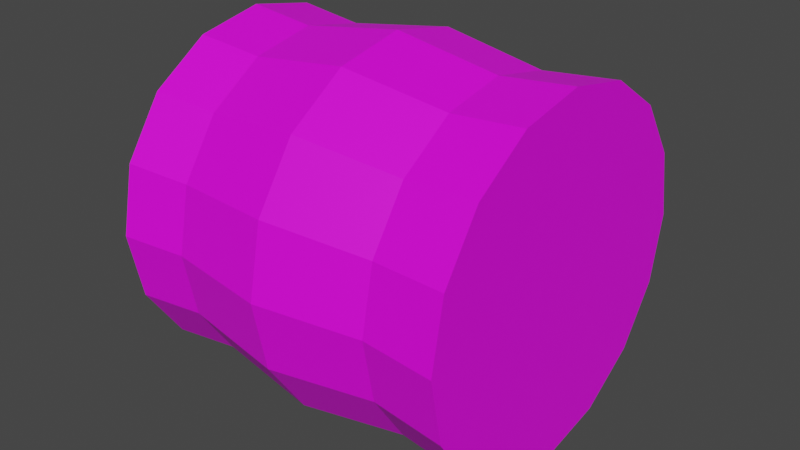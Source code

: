 # Source: haystack.blend  (saved by Blender 2.80.75; exported with 4.5.12 LTS)
import bpy
from mathutils import Matrix  # noqa: F401  (used for matrix-valued properties, if any)

bpy.ops.wm.read_factory_settings(use_empty=True)
scene = bpy.context.scene
scene.name = 'Scene'

# ---- collections
col_collection = bpy.data.collections.new('Collection'); scene.collection.children.link(col_collection)

# ---- images (referenced by path relative to the original .blend; pixels are not part of the script)
import os
ASSET_DIR = os.environ.get("B2B_ASSET_DIR", "")  # directory of the original .blend (textures are referenced by path, not embedded)
HERE = os.path.dirname(os.path.abspath(__file__))  # packed textures are extracted next to this script under _unpacked/

def load_image(name, relpath, width, height, colorspace="sRGB"):
    """Load a texture the original file referenced (path relative to the .blend, or extracted next to this script)."""
    p = next((c for c in (os.path.join(HERE, relpath), os.path.join(ASSET_DIR, relpath)) if relpath and os.path.exists(c)), "")
    if p:
        img = bpy.data.images.load(p, check_existing=True)
        img.name = name
    else:  # same state as the original file: an image datablock whose file is absent (Cycles renders it pink)
        img = bpy.data.images.new(name, width, height)
        img.source = "FILE"
        img.filepath = "//" + (relpath or name)
    img.colorspace_settings.name = colorspace
    return img
img_untitled = load_image('Untitled', '', 256, 256, 'sRGB')

# ---- materials (node trees are filled in below, after node groups)
mat_material_001 = bpy.data.materials.new('Material.001')
mat_material_001.use_transparent_shadow = False

# ---- material node trees
mat_material_001.use_nodes = True; mat_material_001.node_tree.nodes.clear()
_N = mat_material_001.node_tree.nodes; _L = mat_material_001.node_tree.links
n0 = _N.new('ShaderNodeOutputMaterial'); n0.name = 'Material Output'; n0.location = (300, 300)
n1 = _N.new('ShaderNodeBsdfPrincipled'); n1.name = 'Principled BSDF'; n1.location = (10, 300)
n1.distribution = 'GGX'
n1.subsurface_method = 'BURLEY'
n1.inputs[3].default_value = 1.45
n1.inputs[27].default_value = (0.0, 0.0, 0.0, 1.0)
n1.inputs[28].default_value = 1.0
n2 = _N.new('ShaderNodeTexImage'); n2.name = 'Image Texture'; n2.location = (-280, 280)
n2.image = img_untitled
_L.new(n1.outputs[0], n0.inputs[0])
_L.new(n2.outputs[0], n1.inputs[0])
n0.is_active_output = True

# ---- world
world_world = bpy.data.worlds.new('World'); scene.world = world_world
world_world.use_nodes = True; world_world.node_tree.nodes.clear()
_N = world_world.node_tree.nodes; _L = world_world.node_tree.links
n0 = _N.new('ShaderNodeOutputWorld'); n0.name = 'World Output'; n0.location = (300, 300)
n1 = _N.new('ShaderNodeBackground'); n1.name = 'Background'; n1.location = (10, 300)
n1.inputs[0].default_value = (0.05088, 0.05088, 0.05088, 1.0)
_L.new(n1.outputs[0], n0.inputs[0])
n0.is_active_output = True
world_world.color = (0.05088, 0.05088, 0.05088)
world_world.use_sun_shadow = False
world_world.sun_shadow_jitter_overblur = 0.0

# ---- meshes
me_cylinder_001 = bpy.data.meshes.new('Cylinder.001')
me_cylinder_001.from_pydata([(0.0, 1.0, -1.0), (0.0, 1.0, 1.0), (0.3827, 0.9239, -1.0), (0.3827, 0.9239, 1.0), (0.7071, 0.7071, -1.0), (0.7071, 0.7071, 1.0), (0.9239, 0.3827, -1.0), (0.9239, 0.3827, 1.0), (1.0, -4.371e-08, -1.0), (1.0, -4.371e-08, 1.0), (0.9239, -0.3827, -1.0), (0.9239, -0.3827, 1.0), (0.7071, -0.7071, -1.0), (0.7071, -0.7071, 1.0), (0.3827, -0.9239, -1.0), (0.3827, -0.9239, 1.0), (1.51e-07, -1.0, -1.0), (1.51e-07, -1.0, 1.0), (-0.3827, -0.9239, -1.0), (-0.3827, -0.9239, 1.0), (-0.7071, -0.7071, -1.0), (-0.7071, -0.7071, 1.0), (-0.9239, -0.3827, -1.0), (-0.9239, -0.3827, 1.0), (-1.0, 1.192e-08, -1.0), (-1.0, 1.192e-08, 1.0), (-0.9239, 0.3827, -1.0), (-0.9239, 0.3827, 1.0), (-0.7071, 0.7071, -1.0), (-0.7071, 0.7071, 1.0), (-0.3827, 0.9239, -1.0), (-0.3827, 0.9239, 1.0), (2.996e-09, 0.9561, 0.5828), (0.3659, 0.8833, 0.5828), (0.6761, 0.6761, 0.5828), (0.8833, 0.3659, 0.5828), (0.9561, -4.13e-08, 0.5828), (0.8833, -0.3659, 0.5828), (0.6761, -0.6761, 0.5828), (0.3659, -0.8833, 0.5828), (1.474e-07, -0.9561, 0.5828), (-0.3659, -0.8833, 0.5828), (-0.6761, -0.6761, 0.5828), (-0.8833, -0.3659, 0.5828), (-0.9561, 1.189e-08, 0.5828), (-0.8833, 0.3659, 0.5828), (-0.6761, 0.6761, 0.5828), (-0.3659, 0.8833, 0.5828), (0.3662, 0.884, -0.616), (0.6766, 0.6766, -0.616), (0.884, 0.3662, -0.616), (0.9568, -4.15e-08, -0.616), (0.884, -0.3662, -0.616), (0.6766, -0.6766, -0.616), (0.3662, -0.884, -0.616), (1.477e-07, -0.9568, -0.616), (-0.3662, -0.884, -0.616), (-0.6766, -0.6766, -0.616), (-0.884, -0.3662, -0.616), (-0.9568, 1.173e-08, -0.616), (-0.884, 0.3662, -0.616), (-0.6766, 0.6766, -0.616), (-0.3662, 0.884, -0.616), (3.263e-09, 0.9568, -0.616), (-1.91e-09, 1.053, -0.01657), (0.403, 0.9729, -0.01657), (0.7446, 0.7446, -0.01657), (0.9729, 0.403, -0.01657), (1.053, -4.662e-08, -0.01657), (0.9729, -0.403, -0.01657), (0.7446, -0.7446, -0.01657), (0.403, -0.9729, -0.01657), (1.571e-07, -1.053, -0.01657), (-0.403, -0.9729, -0.01657), (-0.7446, -0.7446, -0.01657), (-0.9729, -0.403, -0.01657), (-1.053, 1.196e-08, -0.01657), (-0.9729, 0.403, -0.01657), (-0.7446, 0.7446, -0.01657), (-0.403, 0.9729, -0.01657)], [], [(32, 1, 3, 33), (33, 3, 5, 34), (34, 5, 7, 35), (35, 7, 9, 36), (36, 9, 11, 37), (37, 11, 13, 38), (38, 13, 15, 39), (39, 15, 17, 40), (40, 17, 19, 41), (41, 19, 21, 42), (42, 21, 23, 43), (43, 23, 25, 44), (44, 25, 27, 45), (45, 27, 29, 46), (3, 1, 31, 29, 27, 25, 23, 21, 19, 17, 15, 13, 11, 9, 7, 5), (46, 29, 31, 47), (47, 31, 1, 32), (0, 2, 4, 6, 8, 10, 12, 14, 16, 18, 20, 22, 24, 26, 28, 30), (79, 47, 32, 64), (78, 46, 47, 79), (77, 45, 46, 78), (76, 44, 45, 77), (75, 43, 44, 76), (74, 42, 43, 75), (73, 41, 42, 74), (72, 40, 41, 73), (71, 39, 40, 72), (70, 38, 39, 71), (69, 37, 38, 70), (68, 36, 37, 69), (67, 35, 36, 68), (66, 34, 35, 67), (65, 33, 34, 66), (64, 32, 33, 65), (0, 63, 48, 2), (2, 48, 49, 4), (4, 49, 50, 6), (6, 50, 51, 8), (8, 51, 52, 10), (10, 52, 53, 12), (12, 53, 54, 14), (14, 54, 55, 16), (16, 55, 56, 18), (18, 56, 57, 20), (20, 57, 58, 22), (22, 58, 59, 24), (24, 59, 60, 26), (26, 60, 61, 28), (28, 61, 62, 30), (30, 62, 63, 0), (63, 64, 65, 48), (48, 65, 66, 49), (49, 66, 67, 50), (50, 67, 68, 51), (51, 68, 69, 52), (52, 69, 70, 53), (53, 70, 71, 54), (54, 71, 72, 55), (55, 72, 73, 56), (56, 73, 74, 57), (57, 74, 75, 58), (58, 75, 76, 59), (59, 76, 77, 60), (60, 77, 78, 61), (61, 78, 79, 62), (62, 79, 64, 63)])
_uv = me_cylinder_001.uv_layers.new(name='UVMap')
_uv.uv.foreach_set('vector', [1.0, 0.8957, 1.0, 1.0, 0.9375, 1.0, 0.9375, 0.8957, 0.9375, 0.8957, 0.9375, 1.0, 0.875, 1.0, 0.875, 0.8957, 0.875, 0.8957, 0.875, 1.0, 0.8125, 1.0, 0.8125, 0.8957, 0.8125, 0.8957, 0.8125, 1.0, 0.75, 1.0, 0.75, 0.8957, 0.75, 0.8957, 0.75, 1.0, 0.6875, 1.0, 0.6875, 0.8957, 0.6875, 0.8957, 0.6875, 1.0, 0.625, 1.0, 0.625, 0.8957, 0.625, 0.8957, 0.625, 1.0, 0.5625, 1.0, 0.5625, 0.8957, 0.5625, 0.8957, 0.5625, 1.0, 0.5, 1.0, 0.5, 0.8957, 0.5, 0.8957, 0.5, 1.0, 0.4375, 1.0, 0.4375, 0.8957, 0.4375, 0.8957, 0.4375, 1.0, 0.375, 1.0, 0.375, 0.8957, 0.375, 0.8957, 0.375, 1.0, 0.3125, 1.0, 0.3125, 0.8957, 0.3125, 0.8957, 0.3125, 1.0, 0.25, 1.0, 0.25, 0.8957, 0.25, 0.8957, 0.25, 1.0, 0.1875, 1.0, 0.1875, 0.8957, 0.1875, 0.8957, 0.1875, 1.0, 0.125, 1.0, 0.125, 0.8957, 0.3418, 0.4717, 0.25, 0.49, 0.1582, 0.4717, 0.08029, 0.4197, 0.02827, 0.3418, 0.01, 0.25, 0.02827, 0.1582, 0.08029, 0.08029, 0.1582, 0.02827, 0.25, 0.01, 0.3418, 0.02827, 0.4197, 0.08029, 0.4717, 0.1582, 0.49, 0.25, 0.4717, 0.3418, 0.4197, 0.4197, 0.125, 0.8957, 0.125, 1.0, 0.0625, 1.0, 0.0625, 0.8957, 0.0625, 0.8957, 0.0625, 1.0, 0.0, 1.0, 0.0, 0.8957, 0.75, 0.49, 0.8418, 0.4717, 0.9197, 0.4197, 0.9717, 0.3418, 0.99, 0.25, 0.9717, 0.1582, 0.9197, 0.08029, 0.8418, 0.02827, 0.75, 0.01, 0.6582, 0.02827, 0.5803, 0.08029, 0.5283, 0.1582, 0.51, 0.25, 0.5283, 0.3418, 0.5803, 0.4197, 0.6582, 0.4717, 0.0625, 0.7459, 0.0625, 0.8957, 0.0, 0.8957, 0.0, 0.7459, 0.125, 0.7459, 0.125, 0.8957, 0.0625, 0.8957, 0.0625, 0.7459, 0.1875, 0.7459, 0.1875, 0.8957, 0.125, 0.8957, 0.125, 0.7459, 0.25, 0.7459, 0.25, 0.8957, 0.1875, 0.8957, 0.1875, 0.7459, 0.3125, 0.7459, 0.3125, 0.8957, 0.25, 0.8957, 0.25, 0.7459, 0.375, 0.7459, 0.375, 0.8957, 0.3125, 0.8957, 0.3125, 0.7459, 0.4375, 0.7459, 0.4375, 0.8957, 0.375, 0.8957, 0.375, 0.7459, 0.5, 0.7459, 0.5, 0.8957, 0.4375, 0.8957, 0.4375, 0.7459, 0.5625, 0.7459, 0.5625, 0.8957, 0.5, 0.8957, 0.5, 0.7459, 0.625, 0.7459, 0.625, 0.8957, 0.5625, 0.8957, 0.5625, 0.7459, 0.6875, 0.7459, 0.6875, 0.8957, 0.625, 0.8957, 0.625, 0.7459, 0.75, 0.7459, 0.75, 0.8957, 0.6875, 0.8957, 0.6875, 0.7459, 0.8125, 0.7459, 0.8125, 0.8957, 0.75, 0.8957, 0.75, 0.7459, 0.875, 0.7459, 0.875, 0.8957, 0.8125, 0.8957, 0.8125, 0.7459, 0.9375, 0.7459, 0.9375, 0.8957, 0.875, 0.8957, 0.875, 0.7459, 1.0, 0.7459, 1.0, 0.8957, 0.9375, 0.8957, 0.9375, 0.7459, 1.0, 0.5, 1.0, 0.596, 0.9375, 0.596, 0.9375, 0.5, 0.9375, 0.5, 0.9375, 0.596, 0.875, 0.596, 0.875, 0.5, 0.875, 0.5, 0.875, 0.596, 0.8125, 0.596, 0.8125, 0.5, 0.8125, 0.5, 0.8125, 0.596, 0.75, 0.596, 0.75, 0.5, 0.75, 0.5, 0.75, 0.596, 0.6875, 0.596, 0.6875, 0.5, 0.6875, 0.5, 0.6875, 0.596, 0.625, 0.596, 0.625, 0.5, 0.625, 0.5, 0.625, 0.596, 0.5625, 0.596, 0.5625, 0.5, 0.5625, 0.5, 0.5625, 0.596, 0.5, 0.596, 0.5, 0.5, 0.5, 0.5, 0.5, 0.596, 0.4375, 0.596, 0.4375, 0.5, 0.4375, 0.5, 0.4375, 0.596, 0.375, 0.596, 0.375, 0.5, 0.375, 0.5, 0.375, 0.596, 0.3125, 0.596, 0.3125, 0.5, 0.3125, 0.5, 0.3125, 0.596, 0.25, 0.596, 0.25, 0.5, 0.25, 0.5, 0.25, 0.596, 0.1875, 0.596, 0.1875, 0.5, 0.1875, 0.5, 0.1875, 0.596, 0.125, 0.596, 0.125, 0.5, 0.125, 0.5, 0.125, 0.596, 0.0625, 0.596, 0.0625, 0.5, 0.0625, 0.5, 0.0625, 0.596, 0.0, 0.596, 0.0, 0.5, 1.0, 0.596, 1.0, 0.7459, 0.9375, 0.7459, 0.9375, 0.596, 0.9375, 0.596, 0.9375, 0.7459, 0.875, 0.7459, 0.875, 0.596, 0.875, 0.596, 0.875, 0.7459, 0.8125, 0.7459, 0.8125, 0.596, 0.8125, 0.596, 0.8125, 0.7459, 0.75, 0.7459, 0.75, 0.596, 0.75, 0.596, 0.75, 0.7459, 0.6875, 0.7459, 0.6875, 0.596, 0.6875, 0.596, 0.6875, 0.7459, 0.625, 0.7459, 0.625, 0.596, 0.625, 0.596, 0.625, 0.7459, 0.5625, 0.7459, 0.5625, 0.596, 0.5625, 0.596, 0.5625, 0.7459, 0.5, 0.7459, 0.5, 0.596, 0.5, 0.596, 0.5, 0.7459, 0.4375, 0.7459, 0.4375, 0.596, 0.4375, 0.596, 0.4375, 0.7459, 0.375, 0.7459, 0.375, 0.596, 0.375, 0.596, 0.375, 0.7459, 0.3125, 0.7459, 0.3125, 0.596, 0.3125, 0.596, 0.3125, 0.7459, 0.25, 0.7459, 0.25, 0.596, 0.25, 0.596, 0.25, 0.7459, 0.1875, 0.7459, 0.1875, 0.596, 0.1875, 0.596, 0.1875, 0.7459, 0.125, 0.7459, 0.125, 0.596, 0.125, 0.596, 0.125, 0.7459, 0.0625, 0.7459, 0.0625, 0.596, 0.0625, 0.596, 0.0625, 0.7459, 0.0, 0.7459, 0.0, 0.596])
me_cylinder_001.materials.append(mat_material_001)
me_cylinder_001.use_remesh_preserve_volume = False
me_cylinder_001.use_remesh_preserve_attributes = False
me_cylinder_001.use_mirror_vertex_groups = False
me_cylinder_001.update()

# ---- objects
ob_cylinder = bpy.data.objects.new('Cylinder', me_cylinder_001)

# ---- transforms, parenting, visibility, modifiers, constraints
ob_cylinder.location = (0.0, 0.0, 0.0)
ob_cylinder.rotation_euler = (-0.0, 1.571, 0.0)
ob_cylinder.lineart.crease_threshold = 0.0

# ---- collection membership
col_collection.objects.link(ob_cylinder)

# ---- scene / render settings (as saved in the file)
scene.frame_start = 1; scene.frame_end = 250; scene.frame_set(1)
scene.render.engine = 'BLENDER_EEVEE_NEXT'
scene.cycles.use_denoising = False
scene.cycles.samples = 128
scene.cycles.sampling_pattern = 'TABULATED_SOBOL'
scene.cycles.use_adaptive_sampling = False
scene.cycles.use_light_tree = False
scene.view_settings.view_transform = 'Filmic'
bpy.context.view_layer.update()

# ---- added for rendering (the .blend has no active camera and no usable light): camera, sun
cam_auto = bpy.data.cameras.new('AutoCamera')
cam_auto.lens = 50.0
cam_auto.sensor_width = 36.0
cam_auto.clip_end = 1000.0
ob_auto_camera = bpy.data.objects.new('AutoCamera', cam_auto)
scene.collection.objects.link(ob_auto_camera)
ob_auto_camera.location = (3.31938, -3.98326, 2.65551)
ob_auto_camera.rotation_euler = (1.09748, -7.21219e-08, 0.694738)
scene.camera = ob_auto_camera
light_auto_sun = bpy.data.lights.new('AutoSun', 'SUN')
light_auto_sun.energy = 3.0
light_auto_sun.angle = 0.0523599
ob_auto_sun = bpy.data.objects.new('AutoSun', light_auto_sun)
scene.collection.objects.link(ob_auto_sun)
ob_auto_sun.rotation_euler = (0.872665, 0.174533, 0.523599)
bpy.context.view_layer.update()

